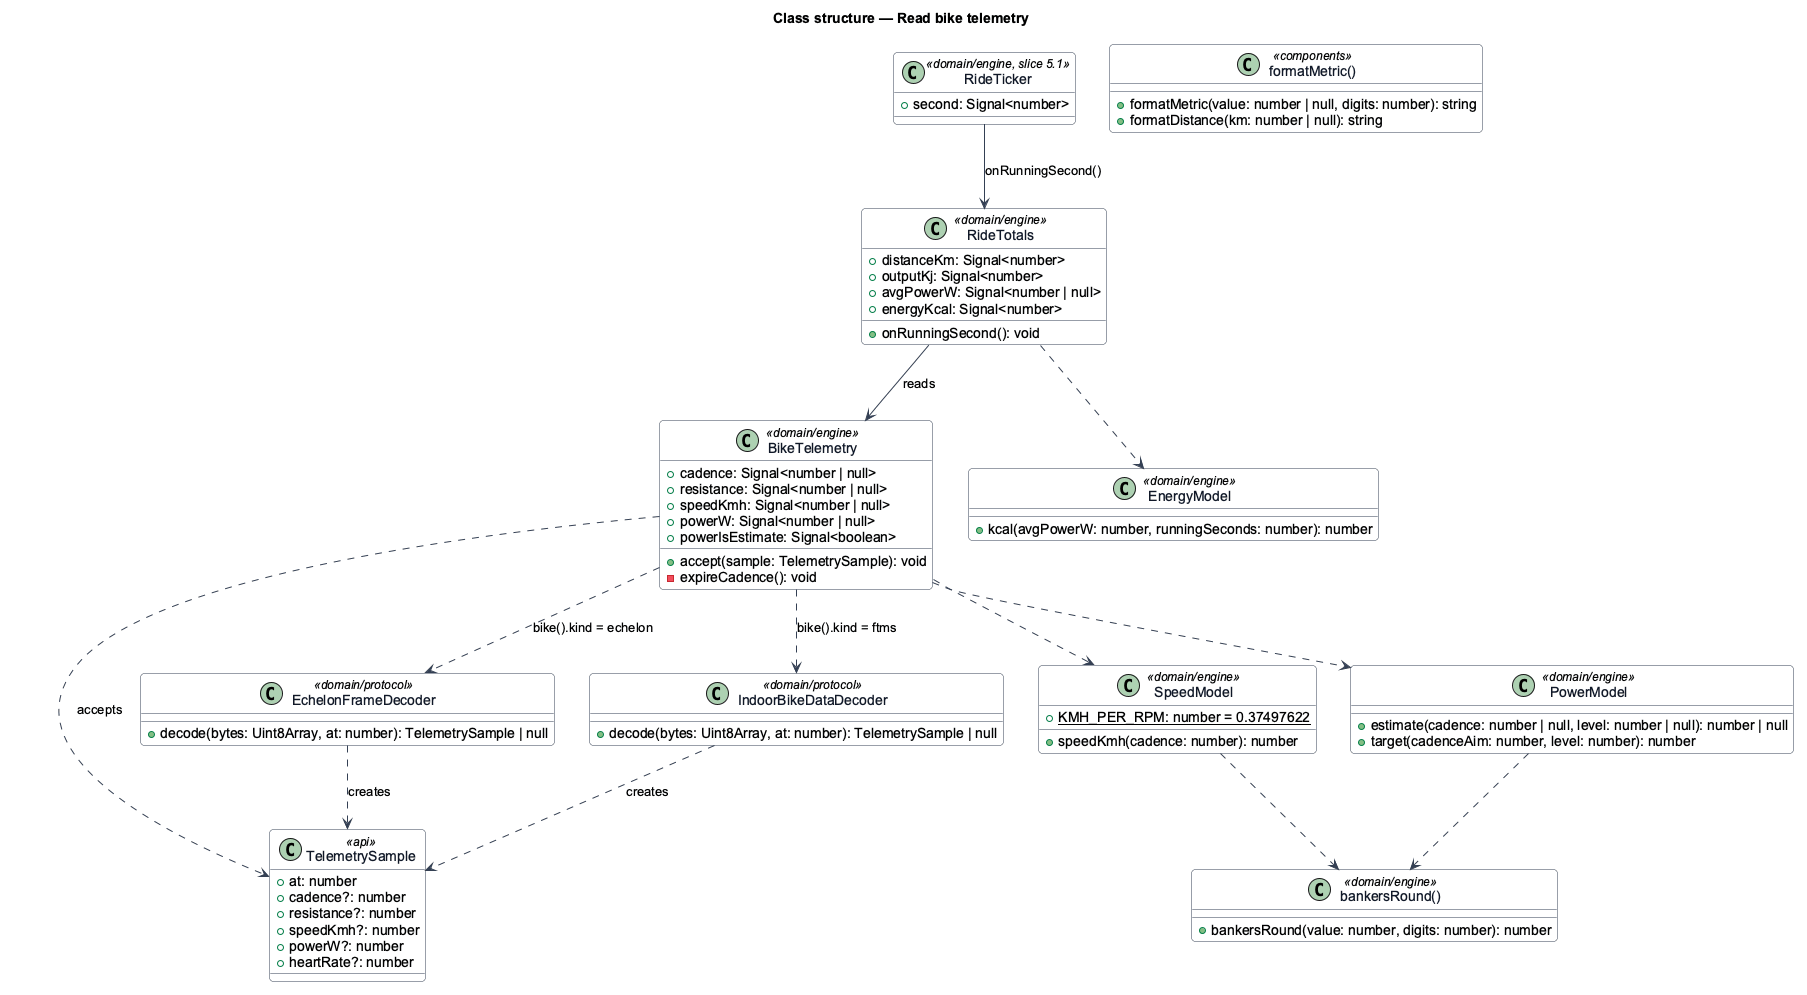

The diagram above was rendered by PlantUML. Its source (embedded in the PNG):
@startuml
' --- shared skin header ---
skinparam backgroundColor #FFFFFF
skinparam shadowing false
skinparam roundcorner 8
skinparam defaultFontName Arial
skinparam ArrowColor #344054
skinparam class {
  BorderColor #344054
  FontColor #101828
  BackgroundColor #F9FAFB
}
' --------------------------
title Class structure — Read bike telemetry
class TelemetrySample <<api>> {
  +at: number
  +cadence?: number
  +resistance?: number
  +speedKmh?: number
  +powerW?: number
  +heartRate?: number
}
class EchelonFrameDecoder <<domain/protocol>> {
  +decode(bytes: Uint8Array, at: number): TelemetrySample | null
}
class IndoorBikeDataDecoder <<domain/protocol>> {
  +decode(bytes: Uint8Array, at: number): TelemetrySample | null
}
class BikeTelemetry <<domain/engine>> {
  +cadence: Signal<number | null>
  +resistance: Signal<number | null>
  +speedKmh: Signal<number | null>
  +powerW: Signal<number | null>
  +powerIsEstimate: Signal<boolean>
  +accept(sample: TelemetrySample): void
  -expireCadence(): void
}
class SpeedModel <<domain/engine>> {
  +{static} KMH_PER_RPM: number = 0.37497622
  +speedKmh(cadence: number): number
}
class PowerModel <<domain/engine>> {
  +estimate(cadence: number | null, level: number | null): number | null
  +target(cadenceAim: number, level: number): number
}
class EnergyModel <<domain/engine>> {
  +kcal(avgPowerW: number, runningSeconds: number): number
}
class "bankersRound()" as Round <<domain/engine>> {
  +bankersRound(value: number, digits: number): number
}
class RideTotals <<domain/engine>> {
  +distanceKm: Signal<number>
  +outputKj: Signal<number>
  +avgPowerW: Signal<number | null>
  +energyKcal: Signal<number>
  +onRunningSecond(): void
}
class RideTicker <<domain/engine, slice 5.1>> {
  +second: Signal<number>
}
class "formatMetric()" as Format <<components>> {
  +formatMetric(value: number | null, digits: number): string
  +formatDistance(km: number | null): string
}
EchelonFrameDecoder ..> TelemetrySample : creates
IndoorBikeDataDecoder ..> TelemetrySample : creates
BikeTelemetry ..> TelemetrySample : accepts
BikeTelemetry ..> EchelonFrameDecoder : bike().kind = echelon
BikeTelemetry ..> IndoorBikeDataDecoder : bike().kind = ftms
BikeTelemetry ..> SpeedModel
BikeTelemetry ..> PowerModel
SpeedModel ..> Round
PowerModel ..> Round
RideTotals --> BikeTelemetry : reads
RideTicker --> RideTotals : onRunningSecond()
RideTotals ..> EnergyModel
@enduml